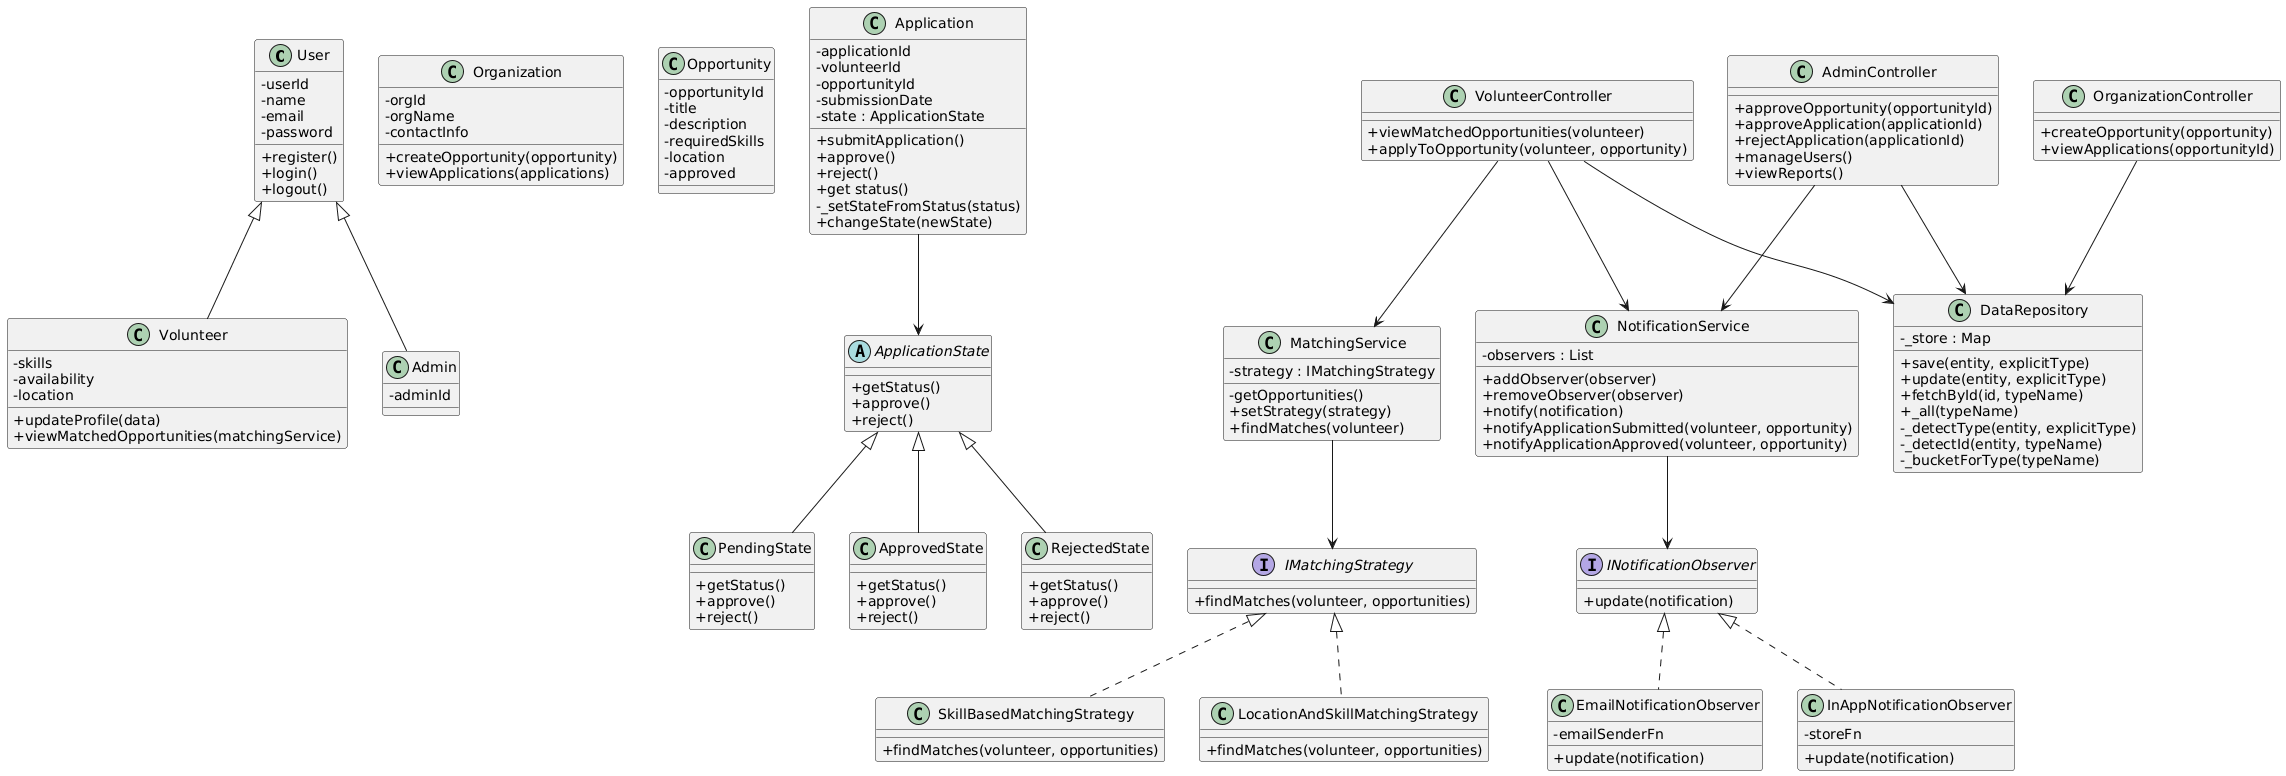

The diagram above was rendered by PlantUML. Its source (embedded in the PNG):
@startuml
skinparam classAttributeIconSize 0

'
' =======================
'        MODELS
' =======================
'

class User {
    - userId
    - name
    - email
    - password
    + register()
    + login()
    + logout()
}

class Volunteer {
    - skills
    - availability
    - location
    + updateProfile(data)
    + viewMatchedOpportunities(matchingService)
}

class Admin {
    - adminId
}

class Organization {
    - orgId
    - orgName
    - contactInfo
    + createOpportunity(opportunity)
    + viewApplications(applications)
}

class Opportunity {
    - opportunityId
    - title
    - description
    - requiredSkills
    - location
    - approved
}

class Application {
    - applicationId
    - volunteerId
    - opportunityId
    - submissionDate
    - state : ApplicationState
    + submitApplication()
    + approve()
    + reject()
    + get status()
    - _setStateFromStatus(status)
    + changeState(newState)
}

User <|-- Volunteer
User <|-- Admin


'
' =======================
'      STATE PATTERN
' =======================
'

abstract class ApplicationState {
    + getStatus()
    + approve()
    + reject()
}

class PendingState {
    + getStatus()
    + approve()
    + reject()
}

class ApprovedState {
    + getStatus()
    + approve()
    + reject()
}

class RejectedState {
    + getStatus()
    + approve()
    + reject()
}

Application --> ApplicationState
ApplicationState <|-- PendingState
ApplicationState <|-- ApprovedState
ApplicationState <|-- RejectedState


'
' =======================
'    STRATEGY PATTERN
' =======================
'

interface IMatchingStrategy {
    + findMatches(volunteer, opportunities)
}

class MatchingService {
    - getOpportunities()
    - strategy : IMatchingStrategy
    + setStrategy(strategy)
    + findMatches(volunteer)
}

class SkillBasedMatchingStrategy {
    + findMatches(volunteer, opportunities)
}

class LocationAndSkillMatchingStrategy {
    + findMatches(volunteer, opportunities)
}

MatchingService --> IMatchingStrategy
IMatchingStrategy <|.. SkillBasedMatchingStrategy
IMatchingStrategy <|.. LocationAndSkillMatchingStrategy


'
' =======================
'    OBSERVER PATTERN
' =======================
'

interface INotificationObserver {
    + update(notification)
}

class NotificationService {
    - observers : List
    + addObserver(observer)
    + removeObserver(observer)
    + notify(notification)
    + notifyApplicationSubmitted(volunteer, opportunity)
    + notifyApplicationApproved(volunteer, opportunity)
}

class EmailNotificationObserver {
    - emailSenderFn
    + update(notification)
}

class InAppNotificationObserver {
    - storeFn
    + update(notification)
}

NotificationService --> INotificationObserver
INotificationObserver <|.. EmailNotificationObserver
INotificationObserver <|.. InAppNotificationObserver


'
' =======================
'       CONTROLLERS
' =======================
'

class VolunteerController {
    + viewMatchedOpportunities(volunteer)
    + applyToOpportunity(volunteer, opportunity)
}

class AdminController {
    + approveOpportunity(opportunityId)
    + approveApplication(applicationId)
    + rejectApplication(applicationId)
    + manageUsers()
    + viewReports()
}

class OrganizationController {
    + createOpportunity(opportunity)
    + viewApplications(opportunityId)
}

VolunteerController --> MatchingService
VolunteerController --> NotificationService
VolunteerController --> DataRepository

AdminController --> NotificationService
AdminController --> DataRepository

OrganizationController --> DataRepository


'
' =======================
'       REPOSITORY
' =======================
'

class DataRepository {
    - _store : Map
    + save(entity, explicitType)
    + update(entity, explicitType)
    + fetchById(id, typeName)
    + _all(typeName)
    - _detectType(entity, explicitType)
    - _detectId(entity, typeName)
    - _bucketForType(typeName)
}
@enduml